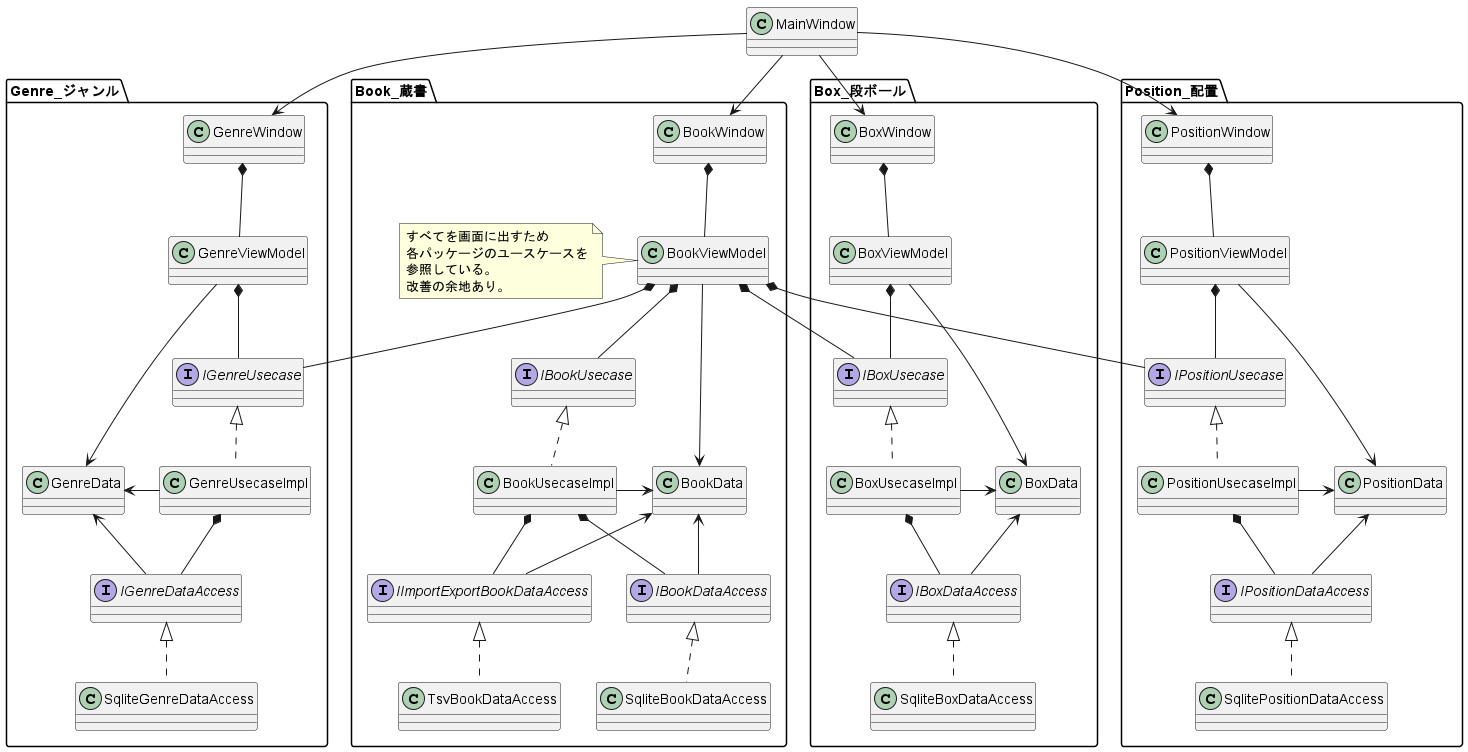

The diagram above was rendered by PlantUML. Its source (embedded in the PNG):
@startuml classes
class MainWindow {

}
package Book_蔵書 {
    class BookWindow {

    }
    class BookViewModel {

    }
    note left of BookViewModel
        すべてを画面に出すため
        各パッケージのユースケースを
        参照している。
        改善の余地あり。
    end note
    interface IBookUsecase {

    }
    class BookUsecaseImpl {

    }
    IBookUsecase <|.. BookUsecaseImpl
    class BookData {

    }
    interface IBookDataAccess {

    }
    class SqliteBookDataAccess {

    }
    IBookDataAccess <|.. SqliteBookDataAccess
    interface IImportExportBookDataAccess {

    }
    class TsvBookDataAccess {

    }
    IImportExportBookDataAccess <|.. TsvBookDataAccess

    BookWindow *-- BookViewModel
    BookViewModel *-- IBookUsecase
    BookUsecaseImpl *-- IBookDataAccess
    BookUsecaseImpl *-- IImportExportBookDataAccess

    BookViewModel --> BookData
    BookUsecaseImpl -> BookData
    BookData <-- IBookDataAccess
    BookData <-- IImportExportBookDataAccess
}

package Genre_ジャンル {
    class GenreWindow {

    }
    class GenreViewModel {

    }
    interface IGenreUsecase {

    }
    class GenreUsecaseImpl {

    }
    IGenreUsecase <|.. GenreUsecaseImpl
    class GenreData {

    }
    interface IGenreDataAccess {

    }
    class SqliteGenreDataAccess {

    }
    IGenreDataAccess <|.. SqliteGenreDataAccess

    GenreWindow *-- GenreViewModel
    GenreViewModel *-- IGenreUsecase
    GenreUsecaseImpl *-- IGenreDataAccess

    GenreViewModel --> GenreData
    GenreUsecaseImpl -> GenreData
    GenreData <-- IGenreDataAccess
}

package Box_段ボール {
    class BoxWindow {

    }
    class BoxViewModel {

    }
    interface IBoxUsecase {

    }
    class BoxUsecaseImpl {

    }
    IBoxUsecase <|.. BoxUsecaseImpl
    class BoxData {

    }
    interface IBoxDataAccess {

    }
    class SqliteBoxDataAccess {

    }
    IBoxDataAccess <|.. SqliteBoxDataAccess

    BoxWindow *-- BoxViewModel
    BoxViewModel *-- IBoxUsecase
    BoxUsecaseImpl *-- IBoxDataAccess

    BoxViewModel --> BoxData
    BoxUsecaseImpl -> BoxData
    BoxData <-- IBoxDataAccess
}

package Position_配置 {
    class PositionWindow {

    }
    class PositionViewModel {

    }
    interface IPositionUsecase {

    }
    class PositionUsecaseImpl {

    }
    IPositionUsecase <|.. PositionUsecaseImpl
    class PositionData {

    }
    interface IPositionDataAccess {

    }
    class SqlitePositionDataAccess {

    }
    IPositionDataAccess <|.. SqlitePositionDataAccess

    PositionWindow *-- PositionViewModel
    PositionViewModel *-- IPositionUsecase
    PositionUsecaseImpl *-- IPositionDataAccess

    PositionViewModel --> PositionData
    PositionUsecaseImpl -> PositionData
    PositionData <-- IPositionDataAccess
}

MainWindow --> BookWindow
MainWindow --> GenreWindow
MainWindow --> BoxWindow
MainWindow --> PositionWindow
BookViewModel *-- IGenreUsecase
BookViewModel *-- IBoxUsecase
BookViewModel *-- IPositionUsecase
@enduml